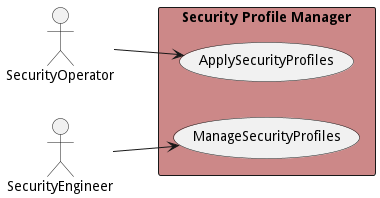

The diagram above was rendered by PlantUML. Its source (embedded in the PNG):
@startuml

left to right direction
Actor "SecurityOperator" as SecurityOperator
Actor "SecurityEngineer" as SecurityEngineer


rectangle "Security Profile Manager" #cc8888 {
usecase "ApplySecurityProfiles" as ApplySecurityProfiles
    SecurityOperator --> ApplySecurityProfiles
    usecase "ManageSecurityProfiles" as ManageSecurityProfiles
    SecurityEngineer --> ManageSecurityProfiles
    }


@enduml